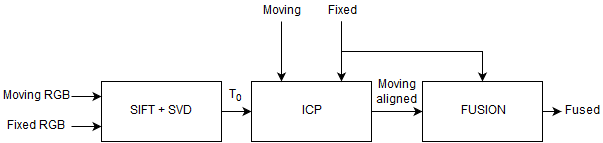

The diagram above was exported from draw.io. Its source (the exported page's mxGraphModel, read from the mxfile embedded in the PNG):
<mxGraphModel dx="876" dy="440" grid="1" gridSize="10" guides="1" tooltips="1" connect="1" arrows="1" fold="1" page="1" pageScale="1" pageWidth="826" pageHeight="1169" background="#ffffff" math="0" shadow="0">
  <root>
    <mxCell id="0" />
    <mxCell id="1" parent="0" />
    <mxCell id="5" style="edgeStyle=orthogonalEdgeStyle;rounded=0;html=1;exitX=1;exitY=0.5;entryX=0;entryY=0.5;jettySize=auto;orthogonalLoop=1;" parent="1" source="2" target="3" edge="1">
      <mxGeometry relative="1" as="geometry" />
    </mxCell>
    <mxCell id="2" value="SIFT + SVD&lt;br&gt;" style="whiteSpace=wrap;html=1;" parent="1" vertex="1">
      <mxGeometry x="240" y="190" width="120" height="60" as="geometry" />
    </mxCell>
    <mxCell id="16" style="edgeStyle=orthogonalEdgeStyle;rounded=0;html=1;exitX=1;exitY=0.5;entryX=0;entryY=0.5;jettySize=auto;orthogonalLoop=1;" parent="1" source="3" target="4" edge="1">
      <mxGeometry relative="1" as="geometry" />
    </mxCell>
    <mxCell id="3" value="ICP" style="whiteSpace=wrap;html=1;" parent="1" vertex="1">
      <mxGeometry x="390" y="190" width="120" height="60" as="geometry" />
    </mxCell>
    <mxCell id="19" style="edgeStyle=orthogonalEdgeStyle;rounded=0;html=1;exitX=1;exitY=0.5;jettySize=auto;orthogonalLoop=1;" parent="1" source="4" edge="1">
      <mxGeometry relative="1" as="geometry">
        <mxPoint x="700" y="220" as="targetPoint" />
      </mxGeometry>
    </mxCell>
    <mxCell id="4" value="FUSION" style="whiteSpace=wrap;html=1;" parent="1" vertex="1">
      <mxGeometry x="561" y="190" width="120" height="60" as="geometry" />
    </mxCell>
    <mxCell id="15" style="edgeStyle=orthogonalEdgeStyle;rounded=0;html=1;exitX=0.5;exitY=1;entryX=0.25;entryY=0;jettySize=auto;orthogonalLoop=1;" parent="1" source="6" target="3" edge="1">
      <mxGeometry relative="1" as="geometry">
        <Array as="points">
          <mxPoint x="420" y="140" />
          <mxPoint x="420" y="140" />
        </Array>
      </mxGeometry>
    </mxCell>
    <mxCell id="6" value="Moving" style="text;html=1;strokeColor=none;fillColor=none;align=center;verticalAlign=middle;whiteSpace=wrap;" parent="1" vertex="1">
      <mxGeometry x="400" y="110" width="40" height="20" as="geometry" />
    </mxCell>
    <mxCell id="13" style="edgeStyle=orthogonalEdgeStyle;rounded=0;html=1;exitX=0.5;exitY=1;entryX=0.75;entryY=0;jettySize=auto;orthogonalLoop=1;" parent="1" source="7" target="3" edge="1">
      <mxGeometry relative="1" as="geometry" />
    </mxCell>
    <mxCell id="14" style="edgeStyle=orthogonalEdgeStyle;rounded=0;html=1;exitX=0.5;exitY=1;entryX=0.5;entryY=0;jettySize=auto;orthogonalLoop=1;" parent="1" source="7" target="4" edge="1">
      <mxGeometry relative="1" as="geometry" />
    </mxCell>
    <mxCell id="7" value="Fixed" style="text;html=1;strokeColor=none;fillColor=none;align=center;verticalAlign=middle;whiteSpace=wrap;" parent="1" vertex="1">
      <mxGeometry x="460" y="110" width="40" height="20" as="geometry" />
    </mxCell>
    <mxCell id="18" value="" style="endArrow=classic;html=1;entryX=0;entryY=0.75;exitX=1;exitY=0.5;" parent="1" source="21" target="2" edge="1">
      <mxGeometry width="50" height="50" relative="1" as="geometry">
        <mxPoint x="170" y="235" as="sourcePoint" />
        <mxPoint x="230" y="270" as="targetPoint" />
      </mxGeometry>
    </mxCell>
    <mxCell id="28" style="edgeStyle=orthogonalEdgeStyle;rounded=0;html=1;exitX=1;exitY=0.5;entryX=0;entryY=0.25;jettySize=auto;orthogonalLoop=1;" edge="1" parent="1" source="20" target="2">
      <mxGeometry relative="1" as="geometry" />
    </mxCell>
    <mxCell id="20" value="Moving RGB&lt;br&gt;" style="text;html=1;strokeColor=none;fillColor=none;align=center;verticalAlign=middle;whiteSpace=wrap;" parent="1" vertex="1">
      <mxGeometry x="140" y="195" width="70" height="20" as="geometry" />
    </mxCell>
    <mxCell id="21" value="Fixed RGB&lt;br&gt;" style="text;html=1;strokeColor=none;fillColor=none;align=center;verticalAlign=middle;whiteSpace=wrap;" parent="1" vertex="1">
      <mxGeometry x="140" y="225" width="70" height="20" as="geometry" />
    </mxCell>
    <mxCell id="24" value="Fused" style="text;html=1;strokeColor=none;fillColor=none;align=center;verticalAlign=middle;whiteSpace=wrap;" parent="1" vertex="1">
      <mxGeometry x="700" y="210" width="40" height="20" as="geometry" />
    </mxCell>
    <mxCell id="25" value="T&lt;sub&gt;0&lt;/sub&gt;" style="text;html=1;strokeColor=none;fillColor=none;align=center;verticalAlign=middle;whiteSpace=wrap;" parent="1" vertex="1">
      <mxGeometry x="353" y="195" width="40" height="20" as="geometry" />
    </mxCell>
    <mxCell id="26" value="Moving&lt;br&gt;aligned&lt;br&gt;" style="text;html=1;strokeColor=none;fillColor=none;align=center;verticalAlign=middle;whiteSpace=wrap;" parent="1" vertex="1">
      <mxGeometry x="515" y="191" width="40" height="20" as="geometry" />
    </mxCell>
  </root>
</mxGraphModel>